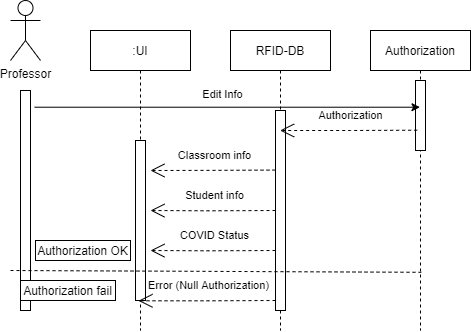

The diagram above was exported from draw.io. Its source (the exported page's mxGraphModel, read from the mxfile embedded in the PNG):
<mxGraphModel dx="1385" dy="662" grid="1" gridSize="10" guides="1" tooltips="1" connect="1" arrows="1" fold="1" page="1" pageScale="1" pageWidth="850" pageHeight="1100" math="0" shadow="0">
  <root>
    <mxCell id="0" />
    <mxCell id="1" parent="0" />
    <mxCell id="3nuBFxr9cyL0pnOWT2aG-1" value=":UI" style="shape=umlLifeline;perimeter=lifelinePerimeter;container=1;collapsible=0;recursiveResize=0;rounded=0;shadow=0;strokeWidth=1;" parent="1" vertex="1">
      <mxGeometry x="160" y="80" width="100" height="300" as="geometry" />
    </mxCell>
    <mxCell id="3nuBFxr9cyL0pnOWT2aG-2" value="" style="points=[];perimeter=orthogonalPerimeter;rounded=0;shadow=0;strokeWidth=1;" parent="3nuBFxr9cyL0pnOWT2aG-1" vertex="1">
      <mxGeometry x="45" y="110" width="10" height="160" as="geometry" />
    </mxCell>
    <mxCell id="ZF4t89mAlYjRNxE1H3nO-31" value="Authorization OK" style="rounded=0;whiteSpace=wrap;html=1;" vertex="1" parent="3nuBFxr9cyL0pnOWT2aG-1">
      <mxGeometry x="-55" y="210" width="95" height="20" as="geometry" />
    </mxCell>
    <mxCell id="3nuBFxr9cyL0pnOWT2aG-5" value="RFID-DB" style="shape=umlLifeline;perimeter=lifelinePerimeter;container=1;collapsible=0;recursiveResize=0;rounded=0;shadow=0;strokeWidth=1;" parent="1" vertex="1">
      <mxGeometry x="300" y="80" width="100" height="300" as="geometry" />
    </mxCell>
    <mxCell id="3nuBFxr9cyL0pnOWT2aG-6" value="" style="points=[];perimeter=orthogonalPerimeter;rounded=0;shadow=0;strokeWidth=1;" parent="3nuBFxr9cyL0pnOWT2aG-5" vertex="1">
      <mxGeometry x="45" y="80" width="10" height="200" as="geometry" />
    </mxCell>
    <mxCell id="ZF4t89mAlYjRNxE1H3nO-26" value="Classroom info" style="endArrow=open;endSize=12;dashed=1;html=1;rounded=0;exitX=0.167;exitY=0.71;exitDx=0;exitDy=0;exitPerimeter=0;" edge="1" parent="3nuBFxr9cyL0pnOWT2aG-5">
      <mxGeometry x="-0.0277" y="-15" width="160" relative="1" as="geometry">
        <mxPoint x="45" y="139.58" as="sourcePoint" />
        <mxPoint x="-80" y="140" as="targetPoint" />
        <Array as="points">
          <mxPoint x="-21.670000000000073" y="139.88000000000008" />
        </Array>
        <mxPoint as="offset" />
      </mxGeometry>
    </mxCell>
    <mxCell id="ZF4t89mAlYjRNxE1H3nO-27" value="Student info" style="endArrow=open;endSize=12;dashed=1;html=1;rounded=0;exitX=0.167;exitY=0.71;exitDx=0;exitDy=0;exitPerimeter=0;" edge="1" parent="3nuBFxr9cyL0pnOWT2aG-5">
      <mxGeometry x="-0.0277" y="-15" width="160" relative="1" as="geometry">
        <mxPoint x="45" y="180" as="sourcePoint" />
        <mxPoint x="-80" y="180" as="targetPoint" />
        <Array as="points">
          <mxPoint x="-21.670000000000073" y="180.30000000000007" />
        </Array>
        <mxPoint as="offset" />
      </mxGeometry>
    </mxCell>
    <mxCell id="ZF4t89mAlYjRNxE1H3nO-28" value="COVID Status" style="endArrow=open;endSize=12;dashed=1;html=1;rounded=0;exitX=0.167;exitY=0.71;exitDx=0;exitDy=0;exitPerimeter=0;" edge="1" parent="3nuBFxr9cyL0pnOWT2aG-5">
      <mxGeometry x="-0.0277" y="-15" width="160" relative="1" as="geometry">
        <mxPoint x="45" y="220" as="sourcePoint" />
        <mxPoint x="-80" y="220" as="targetPoint" />
        <Array as="points">
          <mxPoint x="-21.670000000000073" y="220.30000000000007" />
        </Array>
        <mxPoint as="offset" />
      </mxGeometry>
    </mxCell>
    <mxCell id="ZF4t89mAlYjRNxE1H3nO-30" value="Error (Null Authorization)" style="endArrow=open;endSize=12;dashed=1;html=1;rounded=0;exitX=0.167;exitY=0.71;exitDx=0;exitDy=0;exitPerimeter=0;" edge="1" parent="3nuBFxr9cyL0pnOWT2aG-5">
      <mxGeometry x="-0.0277" y="-15" width="160" relative="1" as="geometry">
        <mxPoint x="45" y="270" as="sourcePoint" />
        <mxPoint x="-92.00333333333333" y="270.30000000000007" as="targetPoint" />
        <Array as="points">
          <mxPoint x="-21.670000000000073" y="270.30000000000007" />
        </Array>
        <mxPoint as="offset" />
      </mxGeometry>
    </mxCell>
    <mxCell id="ZF4t89mAlYjRNxE1H3nO-3" value="Authorization" style="shape=umlLifeline;perimeter=lifelinePerimeter;container=1;collapsible=0;recursiveResize=0;rounded=0;shadow=0;strokeWidth=1;" vertex="1" parent="1">
      <mxGeometry x="440" y="80" width="100" height="300" as="geometry" />
    </mxCell>
    <mxCell id="ZF4t89mAlYjRNxE1H3nO-4" value="" style="points=[];perimeter=orthogonalPerimeter;rounded=0;shadow=0;strokeWidth=1;" vertex="1" parent="ZF4t89mAlYjRNxE1H3nO-3">
      <mxGeometry x="45" y="50" width="10" height="70" as="geometry" />
    </mxCell>
    <mxCell id="ZF4t89mAlYjRNxE1H3nO-10" value="" style="points=[];perimeter=orthogonalPerimeter;rounded=0;shadow=0;strokeWidth=1;" vertex="1" parent="1">
      <mxGeometry x="90" y="140" width="10" height="220" as="geometry" />
    </mxCell>
    <mxCell id="ZF4t89mAlYjRNxE1H3nO-12" value="Professor" style="shape=umlActor;verticalLabelPosition=bottom;verticalAlign=top;html=1;outlineConnect=0;" vertex="1" parent="1">
      <mxGeometry x="80" y="50" width="30" height="60" as="geometry" />
    </mxCell>
    <mxCell id="ZF4t89mAlYjRNxE1H3nO-21" value="" style="endArrow=classic;html=1;rounded=0;exitX=1.417;exitY=0.076;exitDx=0;exitDy=0;exitPerimeter=0;" edge="1" parent="1" source="ZF4t89mAlYjRNxE1H3nO-10" target="ZF4t89mAlYjRNxE1H3nO-3">
      <mxGeometry width="50" height="50" relative="1" as="geometry">
        <mxPoint x="480" y="240" as="sourcePoint" />
        <mxPoint x="530" y="190" as="targetPoint" />
      </mxGeometry>
    </mxCell>
    <mxCell id="ZF4t89mAlYjRNxE1H3nO-22" value="Edit Info" style="edgeLabel;html=1;align=center;verticalAlign=middle;resizable=0;points=[];" vertex="1" connectable="0" parent="ZF4t89mAlYjRNxE1H3nO-21">
      <mxGeometry x="-0.0873" relative="1" as="geometry">
        <mxPoint x="12" y="-13" as="offset" />
      </mxGeometry>
    </mxCell>
    <mxCell id="ZF4t89mAlYjRNxE1H3nO-25" value="Authorization" style="endArrow=open;endSize=12;dashed=1;html=1;rounded=0;exitX=0.167;exitY=0.71;exitDx=0;exitDy=0;exitPerimeter=0;" edge="1" parent="1" source="ZF4t89mAlYjRNxE1H3nO-4" target="3nuBFxr9cyL0pnOWT2aG-5">
      <mxGeometry x="-0.0277" y="-15" width="160" relative="1" as="geometry">
        <mxPoint x="420" y="210" as="sourcePoint" />
        <mxPoint x="580" y="210" as="targetPoint" />
        <Array as="points">
          <mxPoint x="420" y="180" />
        </Array>
        <mxPoint as="offset" />
      </mxGeometry>
    </mxCell>
    <mxCell id="ZF4t89mAlYjRNxE1H3nO-29" value="" style="endArrow=none;dashed=1;html=1;rounded=0;entryX=0.508;entryY=0.806;entryDx=0;entryDy=0;entryPerimeter=0;" edge="1" parent="1" target="ZF4t89mAlYjRNxE1H3nO-3">
      <mxGeometry width="50" height="50" relative="1" as="geometry">
        <mxPoint x="80" y="320" as="sourcePoint" />
        <mxPoint x="240" y="160" as="targetPoint" />
      </mxGeometry>
    </mxCell>
    <mxCell id="ZF4t89mAlYjRNxE1H3nO-32" value="Authorization fail" style="rounded=0;whiteSpace=wrap;html=1;" vertex="1" parent="1">
      <mxGeometry x="90" y="330" width="95" height="20" as="geometry" />
    </mxCell>
  </root>
</mxGraphModel>